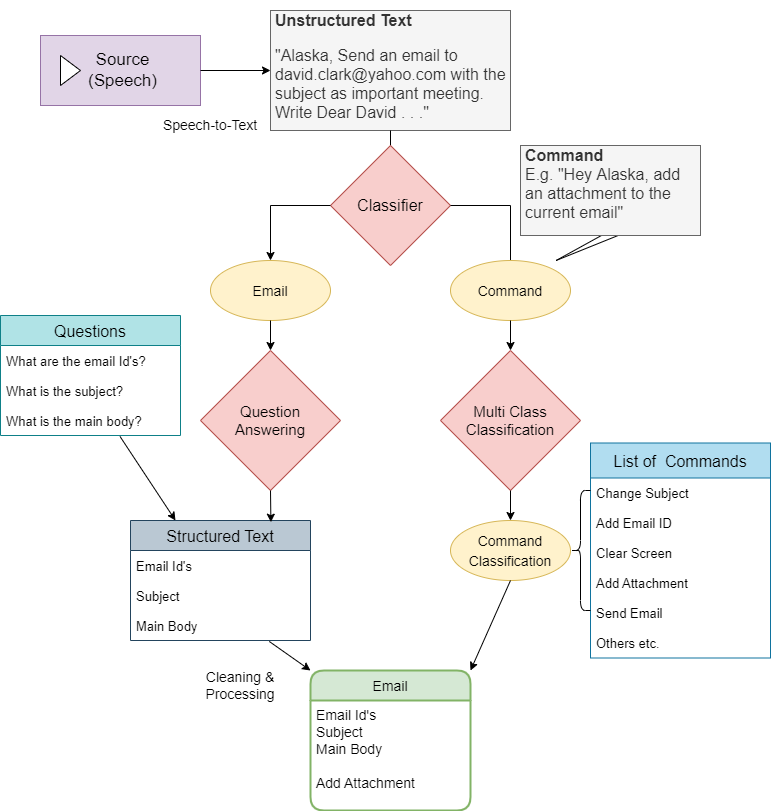

The diagram above was exported from draw.io. Its source (the exported page's mxGraphModel, read from the mxfile embedded in the PNG):
<mxGraphModel dx="1896" dy="940" grid="1" gridSize="10" guides="1" tooltips="1" connect="1" arrows="1" fold="1" page="1" pageScale="1" pageWidth="850" pageHeight="1100" math="0" shadow="0">
  <root>
    <mxCell id="0" />
    <mxCell id="1" parent="0" />
    <mxCell id="OZPv7tXeFi_vUgawhKFE-57" value="" style="shape=callout;whiteSpace=wrap;html=1;perimeter=calloutPerimeter;fontSize=13;strokeColor=default;fillColor=default;position2=0.18;" parent="1" vertex="1">
      <mxGeometry x="535" y="240" width="170" height="110" as="geometry" />
    </mxCell>
    <mxCell id="OZPv7tXeFi_vUgawhKFE-62" value="" style="html=1;whiteSpace=wrap;container=1;recursiveResize=0;collapsible=0;fontSize=14;strokeColor=#9673a6;fillColor=#e1d5e7;" parent="1" vertex="1">
      <mxGeometry x="50" y="125" width="160" height="70" as="geometry" />
    </mxCell>
    <mxCell id="OZPv7tXeFi_vUgawhKFE-63" value="" style="triangle;html=1;whiteSpace=wrap;fontSize=14;strokeColor=default;fillColor=default;" parent="OZPv7tXeFi_vUgawhKFE-62" vertex="1">
      <mxGeometry x="20" y="20" width="20" height="30" as="geometry" />
    </mxCell>
    <mxCell id="OZPv7tXeFi_vUgawhKFE-3" value="&lt;font style=&quot;font-size: 17px&quot;&gt;&lt;br&gt;Source&lt;br&gt;(Speech)&lt;br&gt;&lt;br&gt;&lt;/font&gt;" style="text;html=1;strokeColor=none;fillColor=none;align=center;verticalAlign=middle;whiteSpace=wrap;rounded=0;fontSize=13;" parent="OZPv7tXeFi_vUgawhKFE-62" vertex="1">
      <mxGeometry x="5" y="25" width="155" height="20" as="geometry" />
    </mxCell>
    <mxCell id="OZPv7tXeFi_vUgawhKFE-5" value="&lt;h1 style=&quot;font-size: 16px&quot;&gt;&lt;font style=&quot;font-size: 16px&quot;&gt;Unstructured Text&lt;/font&gt;&lt;/h1&gt;&lt;p style=&quot;font-size: 16px&quot;&gt;&lt;font style=&quot;font-size: 16px&quot;&gt;&quot;Alaska, Send an email to david.clark@yahoo.com with the subject as important meeting. Write Dear David . . .&quot;&lt;/font&gt;&lt;/p&gt;" style="text;html=1;strokeColor=#666666;fillColor=#f5f5f5;spacing=5;spacingTop=-20;whiteSpace=wrap;overflow=hidden;rounded=0;fontSize=17;fontColor=#333333;" parent="1" vertex="1">
      <mxGeometry x="280" y="100" width="240" height="120" as="geometry" />
    </mxCell>
    <mxCell id="OZPv7tXeFi_vUgawhKFE-6" value="" style="endArrow=classic;html=1;rounded=0;fontSize=17;exitX=0.5;exitY=1;exitDx=0;exitDy=0;" parent="1" source="OZPv7tXeFi_vUgawhKFE-5" edge="1">
      <mxGeometry width="50" height="50" relative="1" as="geometry">
        <mxPoint x="210" y="170" as="sourcePoint" />
        <mxPoint x="400" y="280" as="targetPoint" />
      </mxGeometry>
    </mxCell>
    <mxCell id="OZPv7tXeFi_vUgawhKFE-7" value="" style="rhombus;whiteSpace=wrap;html=1;fontSize=16;strokeColor=#b85450;fillColor=#f8cecc;" parent="1" vertex="1">
      <mxGeometry x="340" y="235" width="120" height="120" as="geometry" />
    </mxCell>
    <mxCell id="OZPv7tXeFi_vUgawhKFE-8" value="Classifier" style="text;html=1;strokeColor=none;fillColor=none;align=center;verticalAlign=middle;whiteSpace=wrap;rounded=0;fontSize=16;" parent="1" vertex="1">
      <mxGeometry x="370" y="280" width="60" height="30" as="geometry" />
    </mxCell>
    <mxCell id="OZPv7tXeFi_vUgawhKFE-9" value="" style="endArrow=classic;html=1;rounded=0;fontSize=17;exitX=0;exitY=0.5;exitDx=0;exitDy=0;entryX=0.5;entryY=0;entryDx=0;entryDy=0;" parent="1" source="OZPv7tXeFi_vUgawhKFE-7" edge="1" target="OZPv7tXeFi_vUgawhKFE-11">
      <mxGeometry width="50" height="50" relative="1" as="geometry">
        <mxPoint x="210" y="170" as="sourcePoint" />
        <mxPoint x="280" y="400" as="targetPoint" />
        <Array as="points">
          <mxPoint x="280" y="295" />
        </Array>
      </mxGeometry>
    </mxCell>
    <mxCell id="OZPv7tXeFi_vUgawhKFE-10" value="" style="endArrow=classic;html=1;rounded=0;fontSize=17;exitX=1;exitY=0.5;exitDx=0;exitDy=0;" parent="1" source="OZPv7tXeFi_vUgawhKFE-7" edge="1">
      <mxGeometry width="50" height="50" relative="1" as="geometry">
        <mxPoint x="570" y="340" as="sourcePoint" />
        <mxPoint x="520" y="400" as="targetPoint" />
        <Array as="points">
          <mxPoint x="520" y="295" />
        </Array>
      </mxGeometry>
    </mxCell>
    <mxCell id="OZPv7tXeFi_vUgawhKFE-11" value="" style="ellipse;whiteSpace=wrap;html=1;fontSize=16;strokeColor=#d6b656;fillColor=#fff2cc;" parent="1" vertex="1">
      <mxGeometry x="220" y="350" width="120" height="60" as="geometry" />
    </mxCell>
    <mxCell id="OZPv7tXeFi_vUgawhKFE-12" value="&lt;font style=&quot;font-size: 14px&quot;&gt;Email&lt;/font&gt;" style="text;html=1;strokeColor=none;fillColor=none;align=center;verticalAlign=middle;whiteSpace=wrap;rounded=0;fontSize=16;" parent="1" vertex="1">
      <mxGeometry x="250" y="365" width="60" height="30" as="geometry" />
    </mxCell>
    <mxCell id="OZPv7tXeFi_vUgawhKFE-13" value="" style="ellipse;whiteSpace=wrap;html=1;fontSize=16;strokeColor=#d6b656;fillColor=#fff2cc;" parent="1" vertex="1">
      <mxGeometry x="460" y="350" width="120" height="60" as="geometry" />
    </mxCell>
    <mxCell id="OZPv7tXeFi_vUgawhKFE-14" value="&lt;div style=&quot;text-align: justify&quot;&gt;&lt;span style=&quot;font-size: 14px&quot;&gt;Command&lt;/span&gt;&lt;/div&gt;" style="text;html=1;strokeColor=none;fillColor=none;align=center;verticalAlign=middle;whiteSpace=wrap;rounded=0;fontSize=16;" parent="1" vertex="1">
      <mxGeometry x="490" y="365" width="60" height="30" as="geometry" />
    </mxCell>
    <mxCell id="OZPv7tXeFi_vUgawhKFE-15" value="Questions" style="swimlane;fontStyle=0;childLayout=stackLayout;horizontal=1;startSize=30;horizontalStack=0;resizeParent=1;resizeParentMax=0;resizeLast=0;collapsible=1;marginBottom=0;fontSize=16;strokeColor=#0e8088;fillColor=#b0e3e6;" parent="1" vertex="1">
      <mxGeometry x="10" y="405" width="180" height="120" as="geometry" />
    </mxCell>
    <mxCell id="OZPv7tXeFi_vUgawhKFE-16" value="What are the email Id's?" style="text;strokeColor=none;fillColor=none;align=left;verticalAlign=middle;spacingLeft=4;spacingRight=4;overflow=hidden;points=[[0,0.5],[1,0.5]];portConstraint=eastwest;rotatable=0;fontSize=13;" parent="OZPv7tXeFi_vUgawhKFE-15" vertex="1">
      <mxGeometry y="30" width="180" height="30" as="geometry" />
    </mxCell>
    <mxCell id="OZPv7tXeFi_vUgawhKFE-17" value="What is the subject?" style="text;strokeColor=none;fillColor=none;align=left;verticalAlign=middle;spacingLeft=4;spacingRight=4;overflow=hidden;points=[[0,0.5],[1,0.5]];portConstraint=eastwest;rotatable=0;fontSize=13;" parent="OZPv7tXeFi_vUgawhKFE-15" vertex="1">
      <mxGeometry y="60" width="180" height="30" as="geometry" />
    </mxCell>
    <mxCell id="OZPv7tXeFi_vUgawhKFE-18" value="What is the main body?" style="text;strokeColor=none;fillColor=none;align=left;verticalAlign=middle;spacingLeft=4;spacingRight=4;overflow=hidden;points=[[0,0.5],[1,0.5]];portConstraint=eastwest;rotatable=0;fontSize=13;" parent="OZPv7tXeFi_vUgawhKFE-15" vertex="1">
      <mxGeometry y="90" width="180" height="30" as="geometry" />
    </mxCell>
    <mxCell id="OZPv7tXeFi_vUgawhKFE-19" value="" style="endArrow=classic;html=1;rounded=0;fontSize=17;exitX=0.5;exitY=1;exitDx=0;exitDy=0;entryX=0.5;entryY=0;entryDx=0;entryDy=0;" parent="1" source="OZPv7tXeFi_vUgawhKFE-11" target="OZPv7tXeFi_vUgawhKFE-20" edge="1">
      <mxGeometry width="50" height="50" relative="1" as="geometry">
        <mxPoint x="210" y="170" as="sourcePoint" />
        <mxPoint x="330" y="500" as="targetPoint" />
      </mxGeometry>
    </mxCell>
    <mxCell id="OZPv7tXeFi_vUgawhKFE-20" value="" style="rhombus;whiteSpace=wrap;html=1;fontSize=13;strokeColor=#b85450;fillColor=#f8cecc;" parent="1" vertex="1">
      <mxGeometry x="210" y="440" width="140" height="140" as="geometry" />
    </mxCell>
    <mxCell id="OZPv7tXeFi_vUgawhKFE-21" value="&lt;font style=&quot;font-size: 15px&quot;&gt;Question Answering&lt;/font&gt;" style="text;html=1;strokeColor=none;fillColor=none;align=center;verticalAlign=middle;whiteSpace=wrap;rounded=0;fontSize=13;" parent="1" vertex="1">
      <mxGeometry x="250" y="495" width="60" height="30" as="geometry" />
    </mxCell>
    <mxCell id="OZPv7tXeFi_vUgawhKFE-26" value="Structured Text" style="swimlane;fontStyle=0;childLayout=stackLayout;horizontal=1;startSize=30;horizontalStack=0;resizeParent=1;resizeParentMax=0;resizeLast=0;collapsible=1;marginBottom=0;fontSize=16;strokeColor=#23445d;fillColor=#bac8d3;" parent="1" vertex="1">
      <mxGeometry x="140" y="610" width="180" height="120" as="geometry" />
    </mxCell>
    <mxCell id="OZPv7tXeFi_vUgawhKFE-27" value="Email Id's" style="text;strokeColor=none;fillColor=none;align=left;verticalAlign=middle;spacingLeft=4;spacingRight=4;overflow=hidden;points=[[0,0.5],[1,0.5]];portConstraint=eastwest;rotatable=0;fontSize=13;" parent="OZPv7tXeFi_vUgawhKFE-26" vertex="1">
      <mxGeometry y="30" width="180" height="30" as="geometry" />
    </mxCell>
    <mxCell id="OZPv7tXeFi_vUgawhKFE-28" value="Subject" style="text;strokeColor=none;fillColor=none;align=left;verticalAlign=middle;spacingLeft=4;spacingRight=4;overflow=hidden;points=[[0,0.5],[1,0.5]];portConstraint=eastwest;rotatable=0;fontSize=13;" parent="OZPv7tXeFi_vUgawhKFE-26" vertex="1">
      <mxGeometry y="60" width="180" height="30" as="geometry" />
    </mxCell>
    <mxCell id="OZPv7tXeFi_vUgawhKFE-29" value="Main Body" style="text;strokeColor=none;fillColor=none;align=left;verticalAlign=middle;spacingLeft=4;spacingRight=4;overflow=hidden;points=[[0,0.5],[1,0.5]];portConstraint=eastwest;rotatable=0;fontSize=13;" parent="OZPv7tXeFi_vUgawhKFE-26" vertex="1">
      <mxGeometry y="90" width="180" height="30" as="geometry" />
    </mxCell>
    <mxCell id="OZPv7tXeFi_vUgawhKFE-32" value="List of  Commands" style="swimlane;fontStyle=0;childLayout=stackLayout;horizontal=1;startSize=35;horizontalStack=0;resizeParent=1;resizeParentMax=0;resizeLast=0;collapsible=1;marginBottom=0;fontSize=16;strokeColor=#10739e;fillColor=#b1ddf0;" parent="1" vertex="1">
      <mxGeometry x="600" y="532.5" width="180" height="215" as="geometry" />
    </mxCell>
    <mxCell id="OZPv7tXeFi_vUgawhKFE-41" value="" style="swimlane;fontStyle=0;childLayout=stackLayout;horizontal=1;startSize=0;horizontalStack=0;resizeParent=1;resizeParentMax=0;resizeLast=0;collapsible=1;marginBottom=0;fontSize=16;strokeColor=none;" parent="OZPv7tXeFi_vUgawhKFE-32" vertex="1">
      <mxGeometry y="35" width="180" height="90" as="geometry">
        <mxRectangle y="30" width="180" height="30" as="alternateBounds" />
      </mxGeometry>
    </mxCell>
    <mxCell id="OZPv7tXeFi_vUgawhKFE-42" value="Change Subject" style="text;strokeColor=none;fillColor=none;align=left;verticalAlign=middle;spacingLeft=4;spacingRight=4;overflow=hidden;points=[[0,0.5],[1,0.5]];portConstraint=eastwest;rotatable=0;fontSize=13;" parent="OZPv7tXeFi_vUgawhKFE-41" vertex="1">
      <mxGeometry width="180" height="30" as="geometry" />
    </mxCell>
    <mxCell id="OZPv7tXeFi_vUgawhKFE-43" value="Add Email ID" style="text;strokeColor=none;fillColor=none;align=left;verticalAlign=middle;spacingLeft=4;spacingRight=4;overflow=hidden;points=[[0,0.5],[1,0.5]];portConstraint=eastwest;rotatable=0;fontSize=13;" parent="OZPv7tXeFi_vUgawhKFE-41" vertex="1">
      <mxGeometry y="30" width="180" height="30" as="geometry" />
    </mxCell>
    <mxCell id="OZPv7tXeFi_vUgawhKFE-44" value="Clear Screen" style="text;strokeColor=none;fillColor=none;align=left;verticalAlign=middle;spacingLeft=4;spacingRight=4;overflow=hidden;points=[[0,0.5],[1,0.5]];portConstraint=eastwest;rotatable=0;fontSize=13;" parent="OZPv7tXeFi_vUgawhKFE-41" vertex="1">
      <mxGeometry y="60" width="180" height="30" as="geometry" />
    </mxCell>
    <mxCell id="OZPv7tXeFi_vUgawhKFE-33" value="Add Attachment" style="text;strokeColor=none;fillColor=none;align=left;verticalAlign=middle;spacingLeft=4;spacingRight=4;overflow=hidden;points=[[0,0.5],[1,0.5]];portConstraint=eastwest;rotatable=0;fontSize=13;" parent="OZPv7tXeFi_vUgawhKFE-32" vertex="1">
      <mxGeometry y="125" width="180" height="30" as="geometry" />
    </mxCell>
    <mxCell id="OZPv7tXeFi_vUgawhKFE-34" value="Send Email" style="text;strokeColor=none;fillColor=none;align=left;verticalAlign=middle;spacingLeft=4;spacingRight=4;overflow=hidden;points=[[0,0.5],[1,0.5]];portConstraint=eastwest;rotatable=0;fontSize=13;" parent="OZPv7tXeFi_vUgawhKFE-32" vertex="1">
      <mxGeometry y="155" width="180" height="30" as="geometry" />
    </mxCell>
    <mxCell id="OZPv7tXeFi_vUgawhKFE-35" value="Others etc." style="text;strokeColor=none;fillColor=none;align=left;verticalAlign=middle;spacingLeft=4;spacingRight=4;overflow=hidden;points=[[0,0.5],[1,0.5]];portConstraint=eastwest;rotatable=0;fontSize=13;" parent="OZPv7tXeFi_vUgawhKFE-32" vertex="1">
      <mxGeometry y="185" width="180" height="30" as="geometry" />
    </mxCell>
    <mxCell id="OZPv7tXeFi_vUgawhKFE-45" value="" style="endArrow=classic;html=1;rounded=0;fontSize=17;exitX=0.5;exitY=1;exitDx=0;exitDy=0;entryX=0.5;entryY=0;entryDx=0;entryDy=0;" parent="1" source="OZPv7tXeFi_vUgawhKFE-13" target="OZPv7tXeFi_vUgawhKFE-47" edge="1">
      <mxGeometry width="50" height="50" relative="1" as="geometry">
        <mxPoint x="290" y="470" as="sourcePoint" />
        <mxPoint x="499.16666666666674" y="491.25" as="targetPoint" />
      </mxGeometry>
    </mxCell>
    <mxCell id="OZPv7tXeFi_vUgawhKFE-47" value="" style="rhombus;whiteSpace=wrap;html=1;fontSize=13;strokeColor=#b85450;fillColor=#f8cecc;" parent="1" vertex="1">
      <mxGeometry x="450" y="440" width="140" height="140" as="geometry" />
    </mxCell>
    <mxCell id="OZPv7tXeFi_vUgawhKFE-48" value="&lt;span style=&quot;font-size: 15px&quot;&gt;Multi Class Classification&lt;/span&gt;" style="text;html=1;strokeColor=none;fillColor=none;align=center;verticalAlign=middle;whiteSpace=wrap;rounded=0;fontSize=13;" parent="1" vertex="1">
      <mxGeometry x="490" y="495" width="60" height="30" as="geometry" />
    </mxCell>
    <mxCell id="OZPv7tXeFi_vUgawhKFE-49" value="" style="endArrow=classic;html=1;rounded=0;fontSize=15;exitX=0.5;exitY=1;exitDx=0;exitDy=0;entryX=0.5;entryY=0;entryDx=0;entryDy=0;" parent="1" source="OZPv7tXeFi_vUgawhKFE-47" target="OZPv7tXeFi_vUgawhKFE-55" edge="1">
      <mxGeometry width="50" height="50" relative="1" as="geometry">
        <mxPoint x="380" y="670" as="sourcePoint" />
        <mxPoint x="620" y="760" as="targetPoint" />
      </mxGeometry>
    </mxCell>
    <mxCell id="OZPv7tXeFi_vUgawhKFE-51" value="Email" style="swimlane;childLayout=stackLayout;horizontal=1;startSize=30;horizontalStack=0;rounded=1;fontSize=14;fontStyle=0;strokeWidth=2;resizeParent=0;resizeLast=1;shadow=0;dashed=0;align=center;fillColor=#d5e8d4;strokeColor=#82b366;" parent="1" vertex="1">
      <mxGeometry x="320" y="760" width="160" height="140" as="geometry" />
    </mxCell>
    <mxCell id="OZPv7tXeFi_vUgawhKFE-52" value="Email Id's&#10;Subject&#10;Main Body&#10;&#10;Add Attachment" style="align=left;strokeColor=none;fillColor=none;spacingLeft=4;fontSize=14;verticalAlign=top;resizable=0;rotatable=0;part=1;" parent="OZPv7tXeFi_vUgawhKFE-51" vertex="1">
      <mxGeometry y="30" width="160" height="110" as="geometry" />
    </mxCell>
    <mxCell id="OZPv7tXeFi_vUgawhKFE-55" value="&lt;span style=&quot;font-size: 14px&quot;&gt;Command&lt;br&gt;Classification&lt;br&gt;&lt;/span&gt;" style="ellipse;whiteSpace=wrap;html=1;fontSize=16;strokeColor=#d6b656;fillColor=#fff2cc;" parent="1" vertex="1">
      <mxGeometry x="460" y="610" width="120" height="60" as="geometry" />
    </mxCell>
    <mxCell id="OZPv7tXeFi_vUgawhKFE-56" value="" style="endArrow=classic;html=1;rounded=0;fontSize=15;exitX=0.5;exitY=1;exitDx=0;exitDy=0;entryX=1;entryY=0;entryDx=0;entryDy=0;" parent="1" source="OZPv7tXeFi_vUgawhKFE-55" target="OZPv7tXeFi_vUgawhKFE-51" edge="1">
      <mxGeometry width="50" height="50" relative="1" as="geometry">
        <mxPoint x="230" y="850.51" as="sourcePoint" />
        <mxPoint x="340" y="920" as="targetPoint" />
      </mxGeometry>
    </mxCell>
    <mxCell id="OZPv7tXeFi_vUgawhKFE-60" value="" style="endArrow=classic;html=1;rounded=0;fontSize=17;exitX=0;exitY=0;exitDx=170;exitDy=50;exitPerimeter=0;entryX=0;entryY=0.5;entryDx=0;entryDy=0;" parent="1" target="OZPv7tXeFi_vUgawhKFE-5" edge="1">
      <mxGeometry width="50" height="50" relative="1" as="geometry">
        <mxPoint x="210" y="160" as="sourcePoint" />
        <mxPoint x="410" y="290" as="targetPoint" />
      </mxGeometry>
    </mxCell>
    <mxCell id="OZPv7tXeFi_vUgawhKFE-61" value="" style="shape=curlyBracket;whiteSpace=wrap;html=1;rounded=1;fontSize=14;strokeColor=default;fillColor=default;" parent="1" vertex="1">
      <mxGeometry x="580" y="580" width="20" height="120" as="geometry" />
    </mxCell>
    <mxCell id="91vl5LJBvLlOZ1tIho1Q-4" value="" style="endArrow=classic;html=1;rounded=0;fontSize=15;exitX=0.5;exitY=1;exitDx=0;exitDy=0;entryX=0.78;entryY=0.014;entryDx=0;entryDy=0;entryPerimeter=0;" edge="1" parent="1" source="OZPv7tXeFi_vUgawhKFE-20" target="OZPv7tXeFi_vUgawhKFE-26">
      <mxGeometry width="50" height="50" relative="1" as="geometry">
        <mxPoint x="280" y="490" as="sourcePoint" />
        <mxPoint x="530" y="620" as="targetPoint" />
      </mxGeometry>
    </mxCell>
    <mxCell id="91vl5LJBvLlOZ1tIho1Q-5" value="" style="endArrow=classic;html=1;rounded=0;fontSize=15;exitX=0.664;exitY=1.032;exitDx=0;exitDy=0;entryX=0.25;entryY=0;entryDx=0;entryDy=0;exitPerimeter=0;" edge="1" parent="1" source="OZPv7tXeFi_vUgawhKFE-18" target="OZPv7tXeFi_vUgawhKFE-26">
      <mxGeometry width="50" height="50" relative="1" as="geometry">
        <mxPoint x="290" y="640" as="sourcePoint" />
        <mxPoint x="290.4000000000001" y="711.6800000000001" as="targetPoint" />
      </mxGeometry>
    </mxCell>
    <mxCell id="91vl5LJBvLlOZ1tIho1Q-6" value="" style="endArrow=classic;html=1;rounded=0;fontSize=15;exitX=0.771;exitY=1.032;exitDx=0;exitDy=0;entryX=0;entryY=0;entryDx=0;entryDy=0;exitPerimeter=0;" edge="1" parent="1" source="OZPv7tXeFi_vUgawhKFE-29" target="OZPv7tXeFi_vUgawhKFE-51">
      <mxGeometry width="50" height="50" relative="1" as="geometry">
        <mxPoint x="530" y="770" as="sourcePoint" />
        <mxPoint x="490" y="900" as="targetPoint" />
      </mxGeometry>
    </mxCell>
    <mxCell id="91vl5LJBvLlOZ1tIho1Q-7" value="Speech-to-Text" style="text;html=1;strokeColor=none;fillColor=none;align=center;verticalAlign=middle;whiteSpace=wrap;rounded=0;fontSize=14;" vertex="1" parent="1">
      <mxGeometry x="160" y="200" width="120" height="30" as="geometry" />
    </mxCell>
    <mxCell id="91vl5LJBvLlOZ1tIho1Q-9" value="Cleaning &amp;amp; Processing" style="text;html=1;strokeColor=none;fillColor=none;align=center;verticalAlign=middle;whiteSpace=wrap;rounded=0;fontSize=14;" vertex="1" parent="1">
      <mxGeometry x="220" y="760" width="60" height="30" as="geometry" />
    </mxCell>
    <mxCell id="91vl5LJBvLlOZ1tIho1Q-11" value="&lt;h1 style=&quot;font-size: 16px&quot;&gt;Command&lt;br style=&quot;color: rgb(51 , 51 , 51) ; font-size: 16px ; font-weight: 400&quot;&gt;&lt;div style=&quot;color: rgb(51 , 51 , 51) ; font-size: 16px ; font-weight: 400&quot;&gt;E.g. &quot;Hey Alaska, add an attachment to the current email&quot;&lt;/div&gt;&lt;/h1&gt;" style="text;html=1;strokeColor=#666666;fillColor=#f5f5f5;spacing=5;spacingTop=-20;whiteSpace=wrap;overflow=hidden;rounded=0;fontSize=15;fontColor=#333333;align=left;" vertex="1" parent="1">
      <mxGeometry x="530" y="235" width="180" height="90" as="geometry" />
    </mxCell>
  </root>
</mxGraphModel>